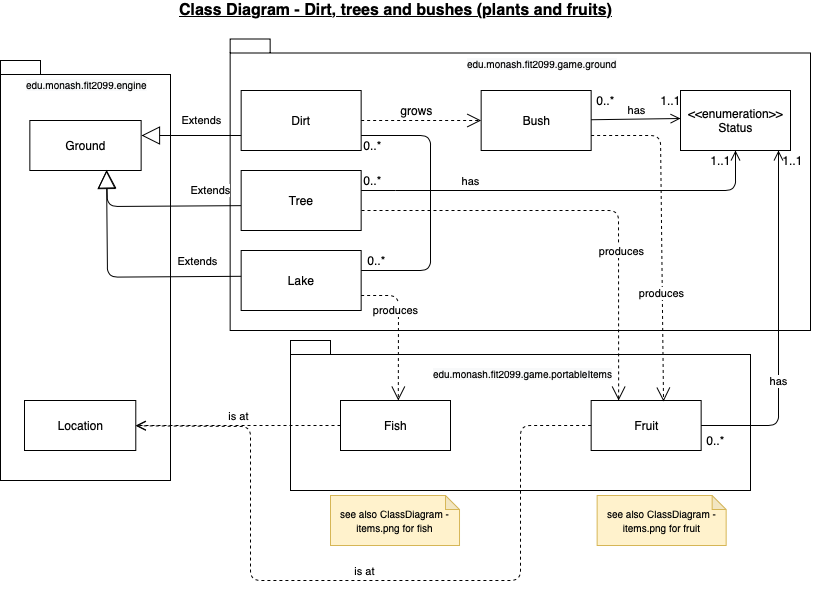

The diagram above was exported from draw.io. Its source (the exported page's mxGraphModel, read from the mxfile embedded in the PNG):
<mxGraphModel dx="1186" dy="509" grid="1" gridSize="10" guides="1" tooltips="1" connect="1" arrows="1" fold="1" page="1" pageScale="1" pageWidth="850" pageHeight="1100" math="0" shadow="0">
  <root>
    <mxCell id="0" />
    <mxCell id="1" parent="0" />
    <mxCell id="LuXrskpKgj4kYiC6z7o6-44" value="" style="shape=folder;fontStyle=1;spacingTop=10;tabWidth=40;tabHeight=14;tabPosition=left;html=1;" parent="1" vertex="1">
      <mxGeometry x="259.65" y="68.5" width="580.35" height="291.5" as="geometry" />
    </mxCell>
    <mxCell id="LuXrskpKgj4kYiC6z7o6-34" value="" style="shape=folder;fontStyle=1;spacingTop=10;tabWidth=40;tabHeight=14;tabPosition=left;html=1;" parent="1" vertex="1">
      <mxGeometry x="320" y="370" width="460" height="150" as="geometry" />
    </mxCell>
    <mxCell id="LuXrskpKgj4kYiC6z7o6-22" value="" style="shape=folder;fontStyle=1;spacingTop=10;tabWidth=40;tabHeight=14;tabPosition=left;html=1;" parent="1" vertex="1">
      <mxGeometry x="30" y="90" width="170" height="420" as="geometry" />
    </mxCell>
    <mxCell id="LuXrskpKgj4kYiC6z7o6-1" value="&lt;font style=&quot;font-size: 16px&quot;&gt;&lt;b&gt;&lt;u&gt;Class Diagram - Dirt, trees and bushes (plants and fruits)&lt;/u&gt;&lt;/b&gt;&lt;/font&gt;" style="text;html=1;align=center;verticalAlign=middle;resizable=0;points=[];autosize=1;strokeColor=none;" parent="1" vertex="1">
      <mxGeometry x="200" y="30" width="450" height="20" as="geometry" />
    </mxCell>
    <mxCell id="LuXrskpKgj4kYiC6z7o6-2" value="Fruit" style="html=1;direction=north;" parent="1" vertex="1">
      <mxGeometry x="620.65" y="430" width="110" height="50" as="geometry" />
    </mxCell>
    <mxCell id="LuXrskpKgj4kYiC6z7o6-3" value="Ground" style="html=1;" parent="1" vertex="1">
      <mxGeometry x="59.354838709677416" y="150" width="111.29032258064517" height="50" as="geometry" />
    </mxCell>
    <mxCell id="LuXrskpKgj4kYiC6z7o6-4" value="Extends" style="endArrow=block;endSize=16;endFill=0;html=1;exitX=0;exitY=0.5;exitDx=0;exitDy=0;entryX=0.69;entryY=0.987;entryDx=0;entryDy=0;entryPerimeter=0;" parent="1" target="LuXrskpKgj4kYiC6z7o6-3" edge="1">
      <mxGeometry x="-0.6379" y="-15" width="160" relative="1" as="geometry">
        <mxPoint x="270.65" y="235.14999999999998" as="sourcePoint" />
        <mxPoint x="166.64999999999998" y="180" as="targetPoint" />
        <Array as="points">
          <mxPoint x="137" y="236" />
        </Array>
        <mxPoint as="offset" />
      </mxGeometry>
    </mxCell>
    <mxCell id="LuXrskpKgj4kYiC6z7o6-5" value="Dirt" style="rounded=0;whiteSpace=wrap;html=1;" parent="1" vertex="1">
      <mxGeometry x="270.65" y="120" width="120" height="60" as="geometry" />
    </mxCell>
    <mxCell id="LuXrskpKgj4kYiC6z7o6-6" value="Bush" style="html=1;" parent="1" vertex="1">
      <mxGeometry x="510.65" y="120" width="110" height="60" as="geometry" />
    </mxCell>
    <mxCell id="LuXrskpKgj4kYiC6z7o6-7" value="Tree" style="rounded=0;whiteSpace=wrap;html=1;" parent="1" vertex="1">
      <mxGeometry x="270.65" y="200" width="120" height="60" as="geometry" />
    </mxCell>
    <mxCell id="LuXrskpKgj4kYiC6z7o6-8" value="" style="endArrow=open;endFill=1;endSize=12;html=1;entryX=1;entryY=0.25;entryDx=0;entryDy=0;dashed=1;" parent="1" target="LuXrskpKgj4kYiC6z7o6-2" edge="1">
      <mxGeometry width="160" relative="1" as="geometry">
        <mxPoint x="391" y="240" as="sourcePoint" />
        <mxPoint x="500.65" y="550" as="targetPoint" />
        <Array as="points">
          <mxPoint x="648" y="240" />
        </Array>
      </mxGeometry>
    </mxCell>
    <mxCell id="LuXrskpKgj4kYiC6z7o6-9" value="produces" style="edgeLabel;html=1;align=center;verticalAlign=middle;resizable=0;points=[];" parent="LuXrskpKgj4kYiC6z7o6-8" vertex="1" connectable="0">
      <mxGeometry x="-0.3021" y="5" relative="1" as="geometry">
        <mxPoint x="103" y="45" as="offset" />
      </mxGeometry>
    </mxCell>
    <mxCell id="LuXrskpKgj4kYiC6z7o6-10" value="" style="endArrow=open;endFill=1;endSize=12;html=1;entryX=0.98;entryY=0.658;entryDx=0;entryDy=0;dashed=1;exitX=1;exitY=0.75;exitDx=0;exitDy=0;entryPerimeter=0;" parent="1" source="LuXrskpKgj4kYiC6z7o6-6" target="LuXrskpKgj4kYiC6z7o6-2" edge="1">
      <mxGeometry width="160" relative="1" as="geometry">
        <mxPoint x="620.65" y="140" as="sourcePoint" />
        <mxPoint x="630.65" y="555" as="targetPoint" />
        <Array as="points">
          <mxPoint x="690" y="165" />
        </Array>
      </mxGeometry>
    </mxCell>
    <mxCell id="LuXrskpKgj4kYiC6z7o6-11" value="produces" style="edgeLabel;html=1;align=center;verticalAlign=middle;resizable=0;points=[];" parent="LuXrskpKgj4kYiC6z7o6-10" vertex="1" connectable="0">
      <mxGeometry x="-0.3135" y="4" relative="1" as="geometry">
        <mxPoint x="-4" y="112" as="offset" />
      </mxGeometry>
    </mxCell>
    <mxCell id="LuXrskpKgj4kYiC6z7o6-13" value="grows" style="text;html=1;align=center;verticalAlign=middle;resizable=0;points=[];autosize=1;strokeColor=none;" parent="1" vertex="1">
      <mxGeometry x="420.65" y="130" width="50" height="20" as="geometry" />
    </mxCell>
    <mxCell id="LuXrskpKgj4kYiC6z7o6-19" value="Extends" style="endArrow=block;endSize=16;endFill=0;html=1;exitX=0;exitY=0.75;exitDx=0;exitDy=0;" parent="1" source="LuXrskpKgj4kYiC6z7o6-5" edge="1">
      <mxGeometry x="-0.2" y="-15" width="160" relative="1" as="geometry">
        <mxPoint x="270" y="151.5" as="sourcePoint" />
        <mxPoint x="171" y="165" as="targetPoint" />
        <Array as="points" />
        <mxPoint as="offset" />
      </mxGeometry>
    </mxCell>
    <mxCell id="LuXrskpKgj4kYiC6z7o6-20" value="" style="endArrow=open;endFill=1;endSize=12;html=1;entryX=0;entryY=0.5;entryDx=0;entryDy=0;dashed=1;" parent="1" edge="1">
      <mxGeometry width="160" relative="1" as="geometry">
        <mxPoint x="390.65" y="150" as="sourcePoint" />
        <mxPoint x="510.65" y="150" as="targetPoint" />
      </mxGeometry>
    </mxCell>
    <mxCell id="LuXrskpKgj4kYiC6z7o6-23" value="&lt;span style=&quot;color: rgb(0 , 0 , 0) ; font-family: &amp;#34;helvetica&amp;#34; ; font-size: 10px ; font-style: normal ; font-weight: 400 ; letter-spacing: normal ; text-align: center ; text-indent: 0px ; text-transform: none ; word-spacing: 0px ; background-color: rgb(248 , 249 , 250) ; display: inline ; float: none&quot;&gt;edu.monash.fit2099.engine&lt;/span&gt;" style="text;whiteSpace=wrap;html=1;" parent="1" vertex="1">
      <mxGeometry x="54" y="101" width="160" height="30" as="geometry" />
    </mxCell>
    <mxCell id="LuXrskpKgj4kYiC6z7o6-24" value="&amp;lt;&amp;lt;enumeration&amp;gt;&amp;gt;&lt;br&gt;Status" style="html=1;" parent="1" vertex="1">
      <mxGeometry x="710" y="120" width="110" height="60" as="geometry" />
    </mxCell>
    <mxCell id="LuXrskpKgj4kYiC6z7o6-25" value="has" style="html=1;verticalAlign=bottom;endArrow=open;endSize=8;" parent="1" source="LuXrskpKgj4kYiC6z7o6-6" edge="1">
      <mxGeometry relative="1" as="geometry">
        <mxPoint x="610" y="148" as="sourcePoint" />
        <mxPoint x="710" y="148" as="targetPoint" />
      </mxGeometry>
    </mxCell>
    <mxCell id="LuXrskpKgj4kYiC6z7o6-26" value="has" style="html=1;verticalAlign=bottom;endArrow=open;endSize=8;exitX=0.5;exitY=1;exitDx=0;exitDy=0;entryX=0.5;entryY=1;entryDx=0;entryDy=0;startArrow=none;" parent="1" target="LuXrskpKgj4kYiC6z7o6-24" edge="1">
      <mxGeometry x="-0.6053" relative="1" as="geometry">
        <mxPoint x="425" y="220" as="sourcePoint" />
        <mxPoint x="790" y="220" as="targetPoint" />
        <Array as="points">
          <mxPoint x="765" y="220" />
        </Array>
        <mxPoint as="offset" />
      </mxGeometry>
    </mxCell>
    <mxCell id="LuXrskpKgj4kYiC6z7o6-29" value="&lt;span style=&quot;color: rgb(0 , 0 , 0) ; font-family: &amp;#34;helvetica&amp;#34; ; font-size: 10px ; font-style: normal ; font-weight: 400 ; letter-spacing: normal ; text-align: center ; text-indent: 0px ; text-transform: none ; word-spacing: 0px ; background-color: rgb(248 , 249 , 250) ; display: inline ; float: none&quot;&gt;edu.monash.fit2099.game.ground&lt;/span&gt;" style="text;whiteSpace=wrap;html=1;" parent="1" vertex="1">
      <mxGeometry x="494.65" y="80" width="155.35" height="30" as="geometry" />
    </mxCell>
    <mxCell id="LuXrskpKgj4kYiC6z7o6-30" value="Location" style="html=1;" parent="1" vertex="1">
      <mxGeometry x="54.004838709677415" y="430" width="111.29032258064517" height="50" as="geometry" />
    </mxCell>
    <mxCell id="LuXrskpKgj4kYiC6z7o6-31" value="is at" style="html=1;verticalAlign=bottom;endArrow=open;dashed=1;endSize=8;exitX=0.5;exitY=0;exitDx=0;exitDy=0;" parent="1" source="LuXrskpKgj4kYiC6z7o6-2" target="LuXrskpKgj4kYiC6z7o6-30" edge="1">
      <mxGeometry relative="1" as="geometry">
        <mxPoint x="450" y="454" as="sourcePoint" />
        <mxPoint x="380" y="490" as="targetPoint" />
        <Array as="points">
          <mxPoint x="550" y="455" />
          <mxPoint x="550" y="610" />
          <mxPoint x="280" y="610" />
          <mxPoint x="280" y="456" />
        </Array>
      </mxGeometry>
    </mxCell>
    <mxCell id="LuXrskpKgj4kYiC6z7o6-35" value="&lt;span style=&quot;color: rgb(0 , 0 , 0) ; font-family: &amp;#34;helvetica&amp;#34; ; font-size: 10px ; font-style: normal ; font-weight: 400 ; letter-spacing: normal ; text-align: center ; text-indent: 0px ; text-transform: none ; word-spacing: 0px ; background-color: rgb(248 , 249 , 250) ; display: inline ; float: none&quot;&gt;edu.monash.fit2099.game.portableItems&lt;/span&gt;" style="text;whiteSpace=wrap;html=1;" parent="1" vertex="1">
      <mxGeometry x="460.65" y="390" width="160" height="30" as="geometry" />
    </mxCell>
    <mxCell id="LuXrskpKgj4kYiC6z7o6-39" value="1..1" style="text;html=1;align=center;verticalAlign=middle;resizable=0;points=[];autosize=1;strokeColor=none;" parent="1" vertex="1">
      <mxGeometry x="680" y="120" width="40" height="20" as="geometry" />
    </mxCell>
    <mxCell id="LuXrskpKgj4kYiC6z7o6-40" value="0..*" style="text;html=1;align=center;verticalAlign=middle;resizable=0;points=[];autosize=1;strokeColor=none;" parent="1" vertex="1">
      <mxGeometry x="620" y="120" width="30" height="20" as="geometry" />
    </mxCell>
    <mxCell id="LuXrskpKgj4kYiC6z7o6-41" value="" style="html=1;verticalAlign=bottom;endArrow=none;exitX=1;exitY=0.75;exitDx=0;exitDy=0;endFill=0;" parent="1" source="LuXrskpKgj4kYiC6z7o6-5" edge="1">
      <mxGeometry width="80" relative="1" as="geometry">
        <mxPoint x="560" y="260" as="sourcePoint" />
        <mxPoint x="460" y="220" as="targetPoint" />
        <Array as="points">
          <mxPoint x="460" y="165" />
        </Array>
      </mxGeometry>
    </mxCell>
    <mxCell id="LuXrskpKgj4kYiC6z7o6-43" value="" style="html=1;verticalAlign=bottom;endArrow=none;endSize=8;exitX=0.5;exitY=1;exitDx=0;exitDy=0;entryX=0.5;entryY=1;entryDx=0;entryDy=0;" parent="1" edge="1">
      <mxGeometry x="-0.6653" y="30" relative="1" as="geometry">
        <mxPoint x="390.64999999999986" y="220" as="sourcePoint" />
        <mxPoint x="425" y="220" as="targetPoint" />
        <Array as="points" />
        <mxPoint as="offset" />
      </mxGeometry>
    </mxCell>
    <mxCell id="LuXrskpKgj4kYiC6z7o6-45" value="1..1" style="text;html=1;align=center;verticalAlign=middle;resizable=0;points=[];autosize=1;strokeColor=none;" parent="1" vertex="1">
      <mxGeometry x="730" y="180" width="40" height="20" as="geometry" />
    </mxCell>
    <mxCell id="LuXrskpKgj4kYiC6z7o6-46" value="0..*" style="text;html=1;align=center;verticalAlign=middle;resizable=0;points=[];autosize=1;strokeColor=none;" parent="1" vertex="1">
      <mxGeometry x="386.65" y="200" width="30" height="20" as="geometry" />
    </mxCell>
    <mxCell id="LuXrskpKgj4kYiC6z7o6-47" value="0..*" style="text;html=1;align=center;verticalAlign=middle;resizable=0;points=[];autosize=1;strokeColor=none;" parent="1" vertex="1">
      <mxGeometry x="386.65" y="165" width="30" height="20" as="geometry" />
    </mxCell>
    <mxCell id="LuXrskpKgj4kYiC6z7o6-49" value="has" style="html=1;verticalAlign=bottom;endArrow=open;endSize=8;startArrow=none;exitX=0.5;exitY=1;exitDx=0;exitDy=0;" parent="1" edge="1" source="LuXrskpKgj4kYiC6z7o6-2">
      <mxGeometry x="-0.3623" relative="1" as="geometry">
        <mxPoint x="808" y="490" as="sourcePoint" />
        <mxPoint x="808" y="180" as="targetPoint" />
        <Array as="points">
          <mxPoint x="808" y="455" />
        </Array>
        <mxPoint as="offset" />
      </mxGeometry>
    </mxCell>
    <mxCell id="LuXrskpKgj4kYiC6z7o6-50" value="1..1" style="text;html=1;align=center;verticalAlign=middle;resizable=0;points=[];autosize=1;strokeColor=none;" parent="1" vertex="1">
      <mxGeometry x="801.65" y="180" width="40" height="20" as="geometry" />
    </mxCell>
    <mxCell id="LuXrskpKgj4kYiC6z7o6-51" value="0..*" style="text;html=1;align=center;verticalAlign=middle;resizable=0;points=[];autosize=1;strokeColor=none;" parent="1" vertex="1">
      <mxGeometry x="730" y="460" width="30" height="20" as="geometry" />
    </mxCell>
    <mxCell id="LuXrskpKgj4kYiC6z7o6-52" value="&lt;font style=&quot;font-size: 10px&quot;&gt;see also ClassDiagram - items.png for fruit&lt;/font&gt;" style="shape=note;whiteSpace=wrap;html=1;backgroundOutline=1;darkOpacity=0.05;size=14;fillColor=#fff2cc;strokeColor=#d6b656;" parent="1" vertex="1">
      <mxGeometry x="626.63" y="525" width="129.02" height="50" as="geometry" />
    </mxCell>
    <mxCell id="jAqfkfpV0IEuduGv2gJ7-2" value="Lake" style="rounded=0;whiteSpace=wrap;html=1;" vertex="1" parent="1">
      <mxGeometry x="270.65" y="280" width="120" height="60" as="geometry" />
    </mxCell>
    <mxCell id="jAqfkfpV0IEuduGv2gJ7-3" value="Extends" style="endArrow=block;endSize=16;endFill=0;html=1;exitX=0;exitY=0.5;exitDx=0;exitDy=0;" edge="1" parent="1">
      <mxGeometry x="-0.6379" y="-15" width="160" relative="1" as="geometry">
        <mxPoint x="270.6500000000001" y="305.79999999999995" as="sourcePoint" />
        <mxPoint x="136" y="200" as="targetPoint" />
        <Array as="points">
          <mxPoint x="137" y="306.65" />
        </Array>
        <mxPoint as="offset" />
      </mxGeometry>
    </mxCell>
    <mxCell id="jAqfkfpV0IEuduGv2gJ7-4" value="" style="html=1;verticalAlign=bottom;endArrow=none;exitX=1;exitY=0.75;exitDx=0;exitDy=0;endFill=0;" edge="1" parent="1">
      <mxGeometry width="80" relative="1" as="geometry">
        <mxPoint x="390.6500000000001" y="300" as="sourcePoint" />
        <mxPoint x="460" y="220" as="targetPoint" />
        <Array as="points">
          <mxPoint x="460" y="300" />
        </Array>
      </mxGeometry>
    </mxCell>
    <mxCell id="jAqfkfpV0IEuduGv2gJ7-5" value="0..*" style="text;html=1;align=center;verticalAlign=middle;resizable=0;points=[];autosize=1;strokeColor=none;" vertex="1" parent="1">
      <mxGeometry x="390.65" y="280" width="30" height="20" as="geometry" />
    </mxCell>
    <mxCell id="jAqfkfpV0IEuduGv2gJ7-6" value="Fish" style="html=1;direction=north;" vertex="1" parent="1">
      <mxGeometry x="370" y="430" width="110" height="50" as="geometry" />
    </mxCell>
    <mxCell id="jAqfkfpV0IEuduGv2gJ7-7" value="" style="endArrow=open;endFill=1;endSize=12;html=1;entryX=1;entryY=0.25;entryDx=0;entryDy=0;dashed=1;exitX=1;exitY=0.75;exitDx=0;exitDy=0;" edge="1" parent="1">
      <mxGeometry width="160" relative="1" as="geometry">
        <mxPoint x="390.6500000000001" y="325" as="sourcePoint" />
        <mxPoint x="427.80000000000007" y="430" as="targetPoint" />
        <Array as="points">
          <mxPoint x="428" y="325" />
        </Array>
      </mxGeometry>
    </mxCell>
    <mxCell id="jAqfkfpV0IEuduGv2gJ7-8" value="produces" style="edgeLabel;html=1;align=center;verticalAlign=middle;resizable=0;points=[];" vertex="1" connectable="0" parent="jAqfkfpV0IEuduGv2gJ7-7">
      <mxGeometry x="-0.3021" y="5" relative="1" as="geometry">
        <mxPoint x="-8" y="2" as="offset" />
      </mxGeometry>
    </mxCell>
    <mxCell id="jAqfkfpV0IEuduGv2gJ7-10" value="is at" style="html=1;verticalAlign=bottom;endArrow=open;dashed=1;endSize=8;exitX=0.5;exitY=0;exitDx=0;exitDy=0;entryX=1;entryY=0.5;entryDx=0;entryDy=0;" edge="1" parent="1" source="jAqfkfpV0IEuduGv2gJ7-6" target="LuXrskpKgj4kYiC6z7o6-30">
      <mxGeometry relative="1" as="geometry">
        <mxPoint x="630.6500000000001" y="465" as="sourcePoint" />
        <mxPoint x="175.29516129032254" y="465.65330391887665" as="targetPoint" />
        <Array as="points" />
      </mxGeometry>
    </mxCell>
    <mxCell id="jAqfkfpV0IEuduGv2gJ7-11" value="&lt;font style=&quot;font-size: 10px&quot;&gt;see also ClassDiagram - items.png for fish&lt;/font&gt;" style="shape=note;whiteSpace=wrap;html=1;backgroundOutline=1;darkOpacity=0.05;size=14;fillColor=#fff2cc;strokeColor=#d6b656;" vertex="1" parent="1">
      <mxGeometry x="360" y="525" width="129.02" height="50" as="geometry" />
    </mxCell>
  </root>
</mxGraphModel>